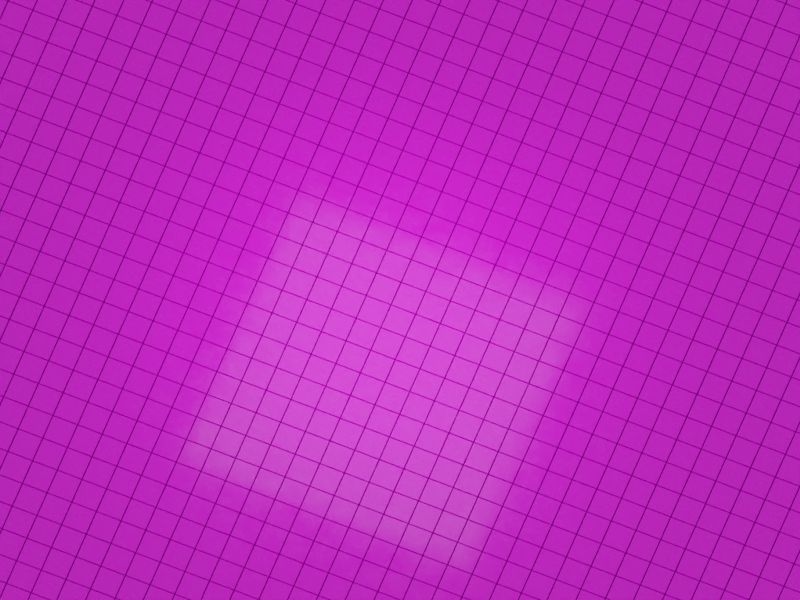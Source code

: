 # Source: r-place.blend  (saved by Blender 3.1.7; exported with 4.5.12 LTS)
import bpy
from mathutils import Matrix  # noqa: F401  (used for matrix-valued properties, if any)

bpy.ops.wm.read_factory_settings(use_empty=True)
scene = bpy.context.scene
scene.name = 'Scene'

# ---- collections
col_collection = bpy.data.collections.new('Collection'); scene.collection.children.link(col_collection)

# ---- images (referenced by path relative to the original .blend; pixels are not part of the script)
import os
ASSET_DIR = os.environ.get("B2B_ASSET_DIR", "")  # directory of the original .blend (textures are referenced by path, not embedded)
HERE = os.path.dirname(os.path.abspath(__file__))  # packed textures are extracted next to this script under _unpacked/

def load_image(name, relpath, width, height, colorspace="sRGB"):
    """Load a texture the original file referenced (path relative to the .blend, or extracted next to this script)."""
    p = next((c for c in (os.path.join(HERE, relpath), os.path.join(ASSET_DIR, relpath)) if relpath and os.path.exists(c)), "")
    if p:
        img = bpy.data.images.load(p, check_existing=True)
        img.name = name
    else:  # same state as the original file: an image datablock whose file is absent (Cycles renders it pink)
        img = bpy.data.images.new(name, width, height)
        img.source = "FILE"
        img.filepath = "//" + (relpath or name)
    img.colorspace_settings.name = colorspace
    return img
img_frame_0000_png_004 = load_image('frame-0000.png.004', 'data/frames_color/frame-0000.png', 1024, 1024, 'sRGB')
img_kloppenheim_05_2k_exr = load_image('kloppenheim_05_2k.exr', 'kloppenheim_05_2k.exr', 1024, 1024, 'Linear Rec.709')

# ---- materials (node trees are filled in below, after node groups)
mat_material = bpy.data.materials.new('Material')
mat_material.alpha_threshold = 0.0
mat_material.line_color = (0.0, 0.0, 0.0, 1.0)

# ---- node groups
ng_nodegroup = bpy.data.node_groups.new('NodeGroup', 'GeometryNodeTree')
_s = ng_nodegroup.interface.new_socket(name='Geometry', in_out='OUTPUT', socket_type='NodeSocketGeometry')
_s = ng_nodegroup.interface.new_socket(name='Geometry', in_out='INPUT', socket_type='NodeSocketGeometry')
_s = ng_nodegroup.interface.new_socket(name='X Min', in_out='INPUT', socket_type='NodeSocketInt')
_s.min_value = 0
_s.max_value = 2000
_s = ng_nodegroup.interface.new_socket(name='X Max', in_out='INPUT', socket_type='NodeSocketInt')
_s.min_value = 0
_s.max_value = 2000
_s = ng_nodegroup.interface.new_socket(name='Y Min', in_out='INPUT', socket_type='NodeSocketInt')
_s.min_value = 0
_s.max_value = 2000
_s = ng_nodegroup.interface.new_socket(name='Y Max', in_out='INPUT', socket_type='NodeSocketInt')
_s.min_value = 0
_s.max_value = 2000
ng_nodegroup.is_modifier = True
_N = ng_nodegroup.nodes; _L = ng_nodegroup.links
n0 = _N.new('FunctionNodeCompare'); n0.name = 'Compare'; n0.location = (-294, 246)
n0.operation = 'LESS_THAN'
n0.inputs[6].default_value = (0.0, 0.0, 0.0, 0.0)
n0.inputs[7].default_value = (0.0, 0.0, 0.0, 0.0)
n1 = _N.new('FunctionNodeCompare'); n1.name = 'Compare.002'; n1.location = (-293, 80)
n1.inputs[6].default_value = (0.0, 0.0, 0.0, 0.0)
n1.inputs[7].default_value = (0.0, 0.0, 0.0, 0.0)
n2 = _N.new('FunctionNodeCompare'); n2.name = 'Compare.001'; n2.location = (-298, -180)
n2.inputs[6].default_value = (0.0, 0.0, 0.0, 0.0)
n2.inputs[7].default_value = (0.0, 0.0, 0.0, 0.0)
n3 = _N.new('FunctionNodeCompare'); n3.name = 'Compare.003'; n3.location = (-305, -355)
n3.operation = 'LESS_THAN'
n3.inputs[6].default_value = (0.0, 0.0, 0.0, 0.0)
n3.inputs[7].default_value = (0.0, 0.0, 0.0, 0.0)
n4 = _N.new('NodeGroupOutput'); n4.name = 'Group Output'; n4.location = (744, 49)
n5 = _N.new('GeometryNodeDeleteGeometry'); n5.name = 'Delete Geometry'; n5.location = (471, 119)
n5.domain = 'FACE'
n6 = _N.new('NodeReroute'); n6.name = 'Reroute.001'; n6.location = (-769, 396)
n6.width = 16
n6.socket_idname = 'NodeSocketGeometry'
n7 = _N.new('NodeReroute'); n7.name = 'Reroute'; n7.location = (284, 400)
n7.width = 16
n7.socket_idname = 'NodeSocketGeometry'
n8 = _N.new('ShaderNodeMapRange'); n8.name = 'Map Range'; n8.location = (-727, 372)
n8.clamp = False
n8.inputs[2].default_value = 2000.0
n8.inputs[3].default_value = -0.5
n8.inputs[4].default_value = 0.5
n9 = _N.new('NodeGroupInput'); n9.name = 'Group Input'; n9.location = (-1346, 26)
n10 = _N.new('ShaderNodeMapRange'); n10.name = 'Map Range.001'; n10.location = (-727, 111)
n10.clamp = False
n10.inputs[2].default_value = 2000.0
n10.inputs[3].default_value = -0.5
n10.inputs[4].default_value = 0.5
n11 = _N.new('ShaderNodeMapRange'); n11.name = 'Map Range.002'; n11.location = (-732, -152)
n11.clamp = False
n11.inputs[2].default_value = 2000.0
n11.inputs[3].default_value = 0.5
n11.inputs[4].default_value = -0.5
n12 = _N.new('ShaderNodeSeparateXYZ'); n12.name = 'Separate XYZ'; n12.location = (-549, -60)
n13 = _N.new('GeometryNodeInputPosition'); n13.name = 'Position'; n13.location = (-546, -4)
n14 = _N.new('ShaderNodeMapRange'); n14.name = 'Map Range.003'; n14.location = (-728, -417)
n14.clamp = False
n14.inputs[2].default_value = 2000.0
n14.inputs[3].default_value = 0.5
n14.inputs[4].default_value = -0.5
n15 = _N.new('FunctionNodeBooleanMath'); n15.name = 'Boolean Math.002'; n15.location = (104, 6)
n15.operation = 'OR'
n16 = _N.new('FunctionNodeBooleanMath'); n16.name = 'Boolean Math'; n16.location = (-85, 199)
n16.operation = 'OR'
n17 = _N.new('FunctionNodeBooleanMath'); n17.name = 'Boolean Math.001'; n17.location = (-107, -225)
n17.operation = 'OR'
_L.new(n5.outputs[0], n4.inputs[0])
_L.new(n7.outputs[0], n5.inputs[0])
_L.new(n12.outputs[0], n0.inputs[0])
_L.new(n12.outputs[1], n2.inputs[0])
_L.new(n0.outputs[0], n16.inputs[0])
_L.new(n13.outputs[0], n12.inputs[0])
_L.new(n12.outputs[0], n1.inputs[0])
_L.new(n1.outputs[0], n16.inputs[1])
_L.new(n12.outputs[1], n3.inputs[0])
_L.new(n2.outputs[0], n17.inputs[0])
_L.new(n3.outputs[0], n17.inputs[1])
_L.new(n17.outputs[0], n15.inputs[1])
_L.new(n16.outputs[0], n15.inputs[0])
_L.new(n15.outputs[0], n5.inputs[1])
_L.new(n6.outputs[0], n7.inputs[0])
_L.new(n9.outputs[0], n6.inputs[0])
_L.new(n8.outputs[0], n0.inputs[1])
_L.new(n10.outputs[0], n1.inputs[1])
_L.new(n11.outputs[0], n2.inputs[1])
_L.new(n14.outputs[0], n3.inputs[1])
_L.new(n9.outputs[1], n8.inputs[0])
_L.new(n9.outputs[2], n10.inputs[0])
_L.new(n9.outputs[3], n11.inputs[0])
_L.new(n9.outputs[4], n14.inputs[0])
n4.is_active_output = True
ng_geometry_nodes = bpy.data.node_groups.new('Geometry Nodes', 'GeometryNodeTree')
_s = ng_geometry_nodes.interface.new_socket(name='Geometry', in_out='OUTPUT', socket_type='NodeSocketGeometry')
_s = ng_geometry_nodes.interface.new_socket(name='Pixel Height (Normalized)', in_out='OUTPUT', socket_type='NodeSocketFloat')
_s = ng_geometry_nodes.interface.new_socket(name='Geometry', in_out='INPUT', socket_type='NodeSocketGeometry')
_s = ng_geometry_nodes.interface.new_socket(name='X Min', in_out='INPUT', socket_type='NodeSocketInt')
_s.min_value = 0
_s.max_value = 2000
_s = ng_geometry_nodes.interface.new_socket(name='X Max', in_out='INPUT', socket_type='NodeSocketInt')
_s.min_value = 0
_s.max_value = 2000
_s = ng_geometry_nodes.interface.new_socket(name='Y Min', in_out='INPUT', socket_type='NodeSocketInt')
_s.min_value = 0
_s.max_value = 2000
_s = ng_geometry_nodes.interface.new_socket(name='Y Max', in_out='INPUT', socket_type='NodeSocketInt')
_s.min_value = 0
_s.max_value = 2000
_s = ng_geometry_nodes.interface.new_socket(name='Half Life (s)', in_out='INPUT', socket_type='NodeSocketFloat')
_s.default_value = 60.0
_s.min_value = 0.001
_s.max_value = 4e+05
_s.description = 'The half life of the pixel decay in seconds.'
_s = ng_geometry_nodes.interface.new_socket(name='Max Height', in_out='INPUT', socket_type='NodeSocketFloat')
_s.default_value = 0.001
_s.min_value = 0.0
_s.max_value = 1.0
_s = ng_geometry_nodes.interface.new_socket(name='Neighbor Influence', in_out='INPUT', socket_type='NodeSocketFloat')
_s.subtype = 'FACTOR'
_s.min_value = 0.0
_s.max_value = 1.0
_s = ng_geometry_nodes.interface.new_socket(name='Age Compression', in_out='INPUT', socket_type='NodeSocketFloat')
_s.default_value = 0.0001
_s.min_value = -1e+04
_s.max_value = 1e+04
_s.description = 'This should match the age compression used in the Python script'
ng_geometry_nodes.is_modifier = True
_N = ng_geometry_nodes.nodes; _L = ng_geometry_nodes.links
n0 = _N.new('GeometryNodeStoreNamedAttribute'); n0.name = 'Store Named Attribute'; n0.location = (-1804, -19)
n0.data_type = 'FLOAT_VECTOR'
n0.domain = 'CORNER'
n0.inputs[2].default_value = 'uv_map'
n1 = _N.new('NodeFrame'); n1.name = 'Frame.003'; n1.location = (36, -235)
n1.label = 'Initial Height (N_0)'
n1.width = 412
n2 = _N.new('NodeFrame'); n2.name = 'Frame.005'; n2.location = (-1501, 45)
n2.label = 'Translate the grid a tiny amount to avoid rounding errors'
n2.width = 200
n3 = _N.new('NodeFrame'); n3.name = 'Frame.001'; n3.location = (-1089, -768)
n3.label = 'Half Life (t_1/2)'
n3.width = 420
n4 = _N.new('NodeFrame'); n4.name = 'Frame'; n4.location = (-3809, -490)
n4.label = 'Pixel Age = (exp(input / scaling_const) - 1) / compression'
n4.width = 2510
n5 = _N.new('NodeFrame'); n5.name = 'Frame.004'; n5.location = (1441, -89)
n5.label = 'input * UINT_16_MAX / scaling_const'
n5.width = 413
n5.label_size = 14
n6 = _N.new('NodeFrame'); n6.name = 'Frame.002'; n6.location = (-619, -528)
n6.label = '(1/2)^(t/t_1/2)'
n6.width = 374
n7 = _N.new('GeometryNodeSetMaterial'); n7.name = 'Set Material'; n7.location = (1348, 51)
n7.inputs[2].default_value = mat_material
n8 = _N.new('GeometryNodeScaleElements'); n8.name = 'Scale Elements'; n8.location = (1078, 8)
n8.inputs[2].default_value = 0.95
n9 = _N.new('GeometryNodeGroup'); n9.name = 'Group'; n9.location = (-875, 35)
n9.node_tree = ng_nodegroup
n10 = _N.new('NodeGroupInput'); n10.name = 'Group Input'; n10.location = (-1184, -81)
n11 = _N.new('GeometryNodeExtrudeMesh'); n11.name = 'Extrude Mesh'; n11.location = (765, 17)
n12 = _N.new('NodeGroupInput'); n12.name = 'Group Input.002'; n12.location = (30, -30)
n13 = _N.new('ShaderNodeMath'); n13.name = 'Math.005'; n13.location = (242, -81)
n13.operation = 'MULTIPLY'
n14 = _N.new('GeometryNodeTransform'); n14.name = 'Transform'; n14.location = (30, -30)
n15 = _N.new('GeometryNodeMeshGrid'); n15.name = 'Grid'; n15.location = (-1829, -19)
n15.inputs[2].default_value = 2001
n15.inputs[3].default_value = 2001
n16 = _N.new('ShaderNodeMath'); n16.name = 'Math.006'; n16.location = (250, -33)
n16.operation = 'MULTIPLY'
n16.inputs[1].default_value = 1000.0
n17 = _N.new('GeometryNodeImageTexture'); n17.name = 'Image Texture.001'; n17.location = (543, -290)
n17.width = 307
n17.interpolation = 'Cubic'
n17.inputs[0].default_value = None
n18 = _N.new('GeometryNodeImageTexture'); n18.name = 'Image Texture'; n18.location = (552, -40)
n18.width = 293
n18.interpolation = 'Closest'
n18.inputs[0].default_value = None
n19 = _N.new('GeometryNodeInputSceneTime'); n19.name = 'Scene Time'; n19.location = (241, -279)
n20 = _N.new('NodeReroute'); n20.name = 'Reroute'; n20.location = (508, -286)
n20.width = 16
n20.socket_idname = 'NodeSocketVector'
n21 = _N.new('ShaderNodeVectorMath'); n21.name = 'Vector Math'; n21.location = (231, -30)
n21.operation = 'SUBTRACT'
n21.inputs[1].default_value = (0.5, 0.5, 0.0)
n22 = _N.new('GeometryNodeInputPosition'); n22.name = 'Position.001'; n22.location = (30, -62)
n23 = _N.new('NodeGroupInput'); n23.name = 'Group Input.003'; n23.location = (997, -41)
n24 = _N.new('ShaderNodeMix'); n24.name = 'Mix'; n24.location = (1240, -63)
n24.data_type = 'RGBA'
n25 = _N.new('ShaderNodeMath'); n25.name = 'Math.008'; n25.location = (243, -30)
n25.operation = 'MULTIPLY'
n26 = _N.new('ShaderNodeMath'); n26.name = 'Math.010'; n26.location = (30, -151)
n26.operation = 'DIVIDE'
n26.inputs[0].default_value = 6.554e+04
n26.inputs[1].default_value = 3357.0
n27 = _N.new('ShaderNodeMath'); n27.name = 'Math.001'; n27.location = (1905, -90)
n27.operation = 'EXPONENT'
n28 = _N.new('ShaderNodeMath'); n28.name = 'Math.003'; n28.location = (2096, -91)
n28.operation = 'SUBTRACT'
n28.inputs[1].default_value = 1.0
n29 = _N.new('NodeGroupInput'); n29.name = 'Group Input.005'; n29.location = (2084, -270)
n30 = _N.new('ShaderNodeMath'); n30.name = 'Math.009'; n30.location = (2330, -218)
n30.width = 150
n30.operation = 'DIVIDE'
n31 = _N.new('NodeGroupInput'); n31.name = 'Group Input.001'; n31.location = (30, -30)
n32 = _N.new('ShaderNodeMath'); n32.name = 'Math.004'; n32.location = (30, -49)
n32.operation = 'DIVIDE'
n33 = _N.new('ShaderNodeMath'); n33.name = 'Math'; n33.location = (204, -30)
n33.operation = 'POWER'
n34 = _N.new('NodeReroute'); n34.name = 'Reroute.001'; n34.location = (1461, -585)
n34.width = 16
n34.socket_idname = 'NodeSocketFloat'
n35 = _N.new('NodeGroupOutput'); n35.name = 'Group Output'; n35.location = (1568, 4)
n36 = _N.new('ShaderNodeValToRGB'); n36.name = 'ColorRamp'; n36.location = (-167, -630)
n36.mute = True
n36.color_ramp.interpolation = 'EASE'
while len(n36.color_ramp.elements) > 1: n36.color_ramp.elements.remove(n36.color_ramp.elements[-1])
n36.color_ramp.elements[0].position = 0.0; n36.color_ramp.elements[0].color = (0.0, 0.0, 0.0, 1.0)
_e = n36.color_ramp.elements.new(0.85); _e.color = (1.0, 1.0, 1.0, 1.0)
_e = n36.color_ramp.elements.new(1.0); _e.color = (0.0, 0.0, 0.0, 1.0)
n5.parent = n4
n12.parent = n1
n13.parent = n1
n14.parent = n2
n16.parent = n3
n17.parent = n4
n18.parent = n4
n19.parent = n4
n20.parent = n4
n21.parent = n4
n22.parent = n4
n23.parent = n4
n24.parent = n4
n25.parent = n5
n26.parent = n5
n27.parent = n4
n28.parent = n4
n29.parent = n4
n30.parent = n4
n31.parent = n3
n32.parent = n6
n33.parent = n6
_L.new(n7.outputs[0], n35.inputs[0])
_L.new(n9.outputs[0], n11.inputs[0])
_L.new(n14.outputs[0], n9.inputs[0])
_L.new(n8.outputs[0], n7.inputs[0])
_L.new(n20.outputs[0], n18.inputs[1])
_L.new(n22.outputs[0], n21.inputs[0])
_L.new(n11.outputs[0], n8.inputs[0])
_L.new(n11.outputs[1], n8.inputs[1])
_L.new(n19.outputs[1], n18.inputs[2])
_L.new(n10.outputs[1], n9.inputs[1])
_L.new(n10.outputs[2], n9.inputs[2])
_L.new(n10.outputs[3], n9.inputs[3])
_L.new(n10.outputs[4], n9.inputs[4])
_L.new(n19.outputs[1], n17.inputs[2])
_L.new(n20.outputs[0], n17.inputs[1])
_L.new(n18.outputs[0], n24.inputs[6])
_L.new(n17.outputs[0], n24.inputs[7])
_L.new(n0.outputs[0], n14.inputs[0])
_L.new(n32.outputs[0], n33.inputs[1])
_L.new(n16.outputs[0], n32.inputs[1])
_L.new(n31.outputs[5], n16.inputs[0])
_L.new(n36.outputs[0], n13.inputs[1])
_L.new(n13.outputs[0], n11.inputs[3])
_L.new(n12.outputs[6], n13.inputs[0])
_L.new(n25.outputs[0], n27.inputs[0])
_L.new(n27.outputs[0], n28.inputs[0])
_L.new(n30.outputs[0], n32.inputs[0])
_L.new(n26.outputs[0], n25.inputs[1])
_L.new(n21.outputs[0], n20.inputs[0])
_L.new(n24.outputs[2], n25.inputs[0])
_L.new(n23.outputs[7], n24.inputs[0])
_L.new(n28.outputs[0], n30.inputs[0])
_L.new(n29.outputs[8], n30.inputs[1])
_L.new(n33.outputs[0], n36.inputs[0])
_L.new(n34.outputs[0], n35.inputs[1])
_L.new(n33.outputs[0], n34.inputs[0])
_L.new(n15.outputs[0], n0.inputs[0])
_L.new(n15.outputs[1], n0.inputs[3])
n35.is_active_output = True

# ---- material node trees
mat_material.use_nodes = True; mat_material.node_tree.nodes.clear()
_N = mat_material.node_tree.nodes; _L = mat_material.node_tree.links
n0 = _N.new('NodeFrame'); n0.name = 'Frame.001'; n0.location = (-1019, -232)
n0.label = 'Roughness Noise (for close-ups)'
n0.width = 991
n1 = _N.new('NodeFrame'); n1.name = 'Frame'; n1.location = (-871, -730)
n1.label = 'Tall Pixel Effect'
n1.width = 681
n2 = _N.new('NodeFrame'); n2.name = 'Frame.002'; n2.location = (-971, 295)
n2.label = 'Color Map'
n2.width = 800
n3 = _N.new('ShaderNodeOutputMaterial'); n3.name = 'Material Output'; n3.location = (502, 324)
n4 = _N.new('ShaderNodeBsdfPrincipled'); n4.name = 'Principled BSDF'; n4.location = (160, 274)
n4.distribution = 'GGX'
n4.subsurface_method = 'RANDOM_WALK_SKIN'
n4.inputs[3].default_value = 1.45
n5 = _N.new('ShaderNodeTexNoise'); n5.name = 'Noise Texture'; n5.location = (530, -82)
n5.inputs[2].default_value = 3.0
n5.inputs[4].default_value = 0.65
n6 = _N.new('ShaderNodeTexCoord'); n6.name = 'Texture Coordinate.001'; n6.location = (30, -65)
n7 = _N.new('ShaderNodeMapping'); n7.name = 'Mapping.001'; n7.location = (240, -48)
n7.width = 240
n7.inputs[3].default_value = (1000.0, 1000.0, 1000.0)
n8 = _N.new('ShaderNodeFloatCurve'); n8.name = 'Float Curve'; n8.location = (721, -30)
_c = n8.mapping.curves[0]
while len(_c.points) > 2: _c.points.remove(_c.points[-1])
_c.points[0].location = (0.0, 0.08125); _c.points[0].handle_type = 'AUTO'
_c.points[1].location = (0.35909, 0.14375); _c.points[1].handle_type = 'AUTO'
_p = _c.points.new(0.71818, 0.34375); _p.handle_type = 'AUTO'
_p = _c.points.new(1.0, 0.4125); _p.handle_type = 'AUTO'
n8.mapping.update()
n9 = _N.new('ShaderNodeMath'); n9.name = 'Math'; n9.location = (511, -48)
n9.operation = 'MULTIPLY'
n9.inputs[1].default_value = 5.0
n10 = _N.new('ShaderNodeValToRGB'); n10.name = 'ColorRamp'; n10.location = (207, -35)
while len(n10.color_ramp.elements) > 1: n10.color_ramp.elements.remove(n10.color_ramp.elements[-1])
n10.color_ramp.elements[0].position = 0.9227; n10.color_ramp.elements[0].color = (0.0, 0.0, 0.0, 1.0)
_e = n10.color_ramp.elements.new(1.0); _e.color = (1.0, 1.0, 1.0, 1.0)
n11 = _N.new('ShaderNodeAttribute'); n11.name = 'Attribute'; n11.location = (30, -30)
n11.attribute_name = 'px_height'
n12 = _N.new('ShaderNodeTexCoord'); n12.name = 'Texture Coordinate'; n12.location = (30, -47)
n13 = _N.new('ShaderNodeMapping'); n13.name = 'Mapping'; n13.location = (240, -30)
n13.width = 240
n13.inputs[1].default_value = (-0.5, -0.5, 0.0)
n14 = _N.new('ShaderNodeTexImage'); n14.name = 'Image Texture'; n14.location = (530, -45)
n14.image = img_frame_0000_png_004
n14.interpolation = 'Closest'
n5.parent = n0
n6.parent = n0
n7.parent = n0
n8.parent = n0
n9.parent = n1
n10.parent = n1
n11.parent = n1
n12.parent = n2
n13.parent = n2
n14.parent = n2
_L.new(n13.outputs[0], n14.inputs[0])
_L.new(n12.outputs[3], n13.inputs[0])
_L.new(n14.outputs[0], n4.inputs[0])
_L.new(n14.outputs[0], n4.inputs[27])
_L.new(n11.outputs[2], n10.inputs[0])
_L.new(n10.outputs[0], n9.inputs[0])
_L.new(n7.outputs[0], n5.inputs[0])
_L.new(n6.outputs[3], n7.inputs[0])
_L.new(n5.outputs[0], n8.inputs[1])
_L.new(n8.outputs[0], n4.inputs[2])
_L.new(n4.outputs[0], n3.inputs[0])
n3.is_active_output = True

# ---- world
world_world = bpy.data.worlds.new('World'); scene.world = world_world
world_world.use_nodes = True; world_world.node_tree.nodes.clear()
_N = world_world.node_tree.nodes; _L = world_world.node_tree.links
n0 = _N.new('ShaderNodeOutputWorld'); n0.name = 'World Output'; n0.location = (300, 300)
n1 = _N.new('ShaderNodeBackground'); n1.name = 'Background'; n1.location = (10, 300)
n1.inputs[1].default_value = 0.65
n2 = _N.new('ShaderNodeTexEnvironment'); n2.name = 'Environment Texture'; n2.location = (-348, 316)
n2.mute = True
n2.image = img_kloppenheim_05_2k_exr
_L.new(n1.outputs[0], n0.inputs[0])
_L.new(n2.outputs[0], n1.inputs[0])
n0.is_active_output = True
world_world.color = (0.05088, 0.05088, 0.05088)
world_world.use_sun_shadow = False
world_world.sun_shadow_jitter_overblur = 0.0

# ---- cameras
cam_camera_003 = bpy.data.cameras.new('Camera.003')
cam_camera_003.type = 'ORTHO'
cam_camera_003.clip_start = 0.001
cam_camera_003.lens = 75.0
cam_camera_003.ortho_scale = 0.015
cam_camera_003.dof.focus_distance = 0.355
cam_camera_003.dof.aperture_fstop = 10.0
cam_camera = bpy.data.cameras.new('Camera')
cam_camera.type = 'ORTHO'
cam_camera.clip_end = 5.0
cam_camera.lens = 30.0
cam_camera.ortho_scale = 0.006
cam_camera.show_limits = True
cam_camera.dof.focus_distance = 0.356
cam_camera.dof.aperture_fstop = 15.0
cam_camera_001 = bpy.data.cameras.new('Camera.001')
cam_camera_001.clip_start = 0.001
cam_camera_001.clip_end = 2.0
cam_camera_001.lens = 180.0
cam_camera_001.dof.use_dof = True
cam_camera_001.dof.focus_distance = 0.192
cam_camera_001.dof.aperture_fstop = 150.0
cam_camera_002 = bpy.data.cameras.new('Camera.002')
cam_camera_002.type = 'ORTHO'
cam_camera_002.passepartout_alpha = 1.0
cam_camera_002.clip_end = 5.0
cam_camera_002.lens = 30.0
cam_camera_002.ortho_scale = 0.075
cam_camera_002.dof.focus_distance = 0.356
cam_camera_002.dof.aperture_fstop = 15.0

# ---- lights
light_point = bpy.data.lights.new('Point', 'AREA')
light_point.transmission_factor = 0.0
light_point.energy = 0.0001414
light_point.shadow_soft_size = 0.005
light_point.shadow_maximum_resolution = 0.002
light_point.use_absolute_resolution = True
light_point.size = 0.005
light_area = bpy.data.lights.new('Area', 'SPOT')
light_area.transmission_factor = 0.0
light_area.energy = 2.0
light_area.shadow_buffer_clip_start = 0.0005
light_area.shadow_soft_size = 0.02
light_area.shadow_maximum_resolution = 0.002
light_area.use_absolute_resolution = True
light_area.spot_blend = 0.2861
light_area.spot_size = 1.155
light_area_001 = bpy.data.lights.new('Area.001', 'AREA')
light_area_001.transmission_factor = 0.0
light_area_001.energy = 0.1021
light_area_001.shadow_soft_size = 1.0
light_area_001.shadow_maximum_resolution = 0.002
light_area_001.use_absolute_resolution = True
light_area_001.size = 1.0
light_area_001.size_y = 1.0

# ---- meshes
me_cube = bpy.data.meshes.new('Cube')
me_cube.from_pydata([(1.0, 1.0, 1.0), (1.0, 1.0, -1.0), (1.0, -1.0, 1.0), (1.0, -1.0, -1.0), (-1.0, 1.0, 1.0), (-1.0, 1.0, -1.0), (-1.0, -1.0, 1.0), (-1.0, -1.0, -1.0)], [], [(0, 4, 6, 2), (3, 2, 6, 7), (7, 6, 4, 5), (5, 1, 3, 7), (1, 0, 2, 3), (5, 4, 0, 1)])
_uv = me_cube.uv_layers.new(name='UVMap')
_uv.uv.foreach_set('vector', [0.625, 0.5, 0.875, 0.5, 0.875, 0.75, 0.625, 0.75, 0.375, 0.75, 0.625, 0.75, 0.625, 1.0, 0.375, 1.0, 0.375, 0.0, 0.625, 0.0, 0.625, 0.25, 0.375, 0.25, 0.125, 0.5, 0.375, 0.5, 0.375, 0.75, 0.125, 0.75, 0.375, 0.5, 0.625, 0.5, 0.625, 0.75, 0.375, 0.75, 0.375, 0.25, 0.625, 0.25, 0.625, 0.5, 0.375, 0.5])
me_cube.materials.append(mat_material)
me_cube.use_remesh_preserve_volume = False
me_cube.use_remesh_preserve_attributes = False
me_cube.use_mirror_vertex_groups = False
me_cube.update()
me_plane = bpy.data.meshes.new('Plane')
me_plane.from_pydata([(-1.0, -1.0, 0.0), (1.0, -1.0, 0.0), (-1.0, 1.0, 0.0), (1.0, 1.0, 0.0)], [], [(0, 1, 3, 2)])
_uv = me_plane.uv_layers.new(name='UVMap')
_uv.uv.foreach_set('vector', [0.0, 0.0, 1.0, 0.0, 1.0, 1.0, 0.0, 1.0])
me_plane.use_remesh_fix_poles = True
me_plane.use_remesh_preserve_attributes = False
me_plane.update()

# ---- objects
ob_camera = bpy.data.objects.new('Camera', cam_camera_003)
ob_point = bpy.data.objects.new('Point', light_point)
ob_placegrid = bpy.data.objects.new('PlaceGrid', me_cube)
ob_camera_ortho_45 = bpy.data.objects.new('Camera.Ortho.45', cam_camera)
ob_light_key = bpy.data.objects.new('Light.Key', light_area)
ob_plane = bpy.data.objects.new('Plane', me_plane)
ob_area = bpy.data.objects.new('Area', light_area_001)
ob_camera_sweeping = bpy.data.objects.new('Camera.Sweeping', cam_camera_001)
ob_camera_ortho_down = bpy.data.objects.new('Camera.Ortho.Down', cam_camera_002)
ob_empty_cameratarget = bpy.data.objects.new('Empty.CameraTarget', None)

# ---- transforms, parenting, visibility, modifiers, constraints
ob_camera.location = (-0.4324, 0.4375, 0.02487)
ob_camera.rotation_euler = (0.4049, 6.497e-08, 0.391)
ob_camera.cycles.use_motion_blur = False
ob_point.location = (-0.4365, 0.4466, 0.003362)
ob_point.scale = (1.156, 1.156, 1.156)
ob_placegrid.location = (0.0, 0.0, 0.0)
ob_placegrid.lock_rotations_4d = False
ob_placegrid.empty_display_type = 'ARROWS'
ob_placegrid.lineart.crease_threshold = 0.0
_m = ob_placegrid.modifiers.new('GeometryNodes', 'NODES')
_m.node_group = ng_geometry_nodes
_gi = [s.identifier for s in ng_geometry_nodes.interface.items_tree if s.item_type == 'SOCKET' and s.in_out == 'INPUT']
_m[_gi[2]] = 300  # X Max
_m[_gi[4]] = 300  # Y Max
_m[_gi[5]] = 1e+04  # Half Life (s)
_m[_gi[6]] = 0.0005  # Max Height
_m[_gi[8]] = 0.001  # Age Compression
ob_camera_ortho_45.location = (-0.3867, 0.3728, 0.5757)
ob_camera_ortho_45.lock_location = (False, False, True)
ob_camera_ortho_45.lock_rotations_4d = False
ob_camera_ortho_45.empty_display_type = 'ARROWS'
ob_camera_ortho_45.color = (0.0, 0.0, 0.0, 0.0)
ob_camera_ortho_45.display_type = 'WIRE'
ob_camera_ortho_45.lineart.crease_threshold = 0.0
ob_light_key.location = (-0.2473, 0.2147, 0.1969)
ob_light_key.rotation_euler = (0.3148, 0.7731, -0.8657)
ob_light_key.scale = (0.1981, 0.1281, 0.1981)
ob_light_key.hide_render = True
ob_plane.location = (-0.2152, 0.2099, -0.0001)
ob_area.location = (-0.3757, 0.3947, 0.02317)
ob_area.scale = (0.3887, 0.02948, 0.09592)
ob_area.hide_render = True
ob_camera_sweeping.location = (-0.3026, 0.3071, 0.06516)
ob_camera_sweeping.rotation_euler = (1.391, -0.0, 1.619)
ob_camera_sweeping.scale = (1.0, 1.0, 1.0)
_c = ob_camera_sweeping.constraints.new('TRACK_TO'); _c.name = 'Track To'
_c.target = ob_empty_cameratarget
ob_camera_ortho_down.location = (-0.4025, 0.3937, 0.5757)
ob_camera_ortho_down.lock_location = (False, False, True)
ob_camera_ortho_down.lock_rotations_4d = False
ob_camera_ortho_down.empty_display_type = 'ARROWS'
ob_camera_ortho_down.color = (0.0, 0.0, 0.0, 0.0)
ob_camera_ortho_down.display_type = 'WIRE'
ob_camera_ortho_down.lineart.crease_threshold = 0.0
ob_empty_cameratarget.location = (-0.4075, 0.3934, 0.008605)
ob_empty_cameratarget.scale = (0.004436, 0.004436, 0.004436)
ob_empty_cameratarget.empty_display_type = 'SPHERE'
cam_camera_001.dof.focus_object = ob_empty_cameratarget

# ---- collection membership
scene.collection.objects.link(ob_camera)
scene.collection.objects.link(ob_point)
col_collection.objects.link(ob_placegrid)
col_collection.objects.link(ob_camera_ortho_45)
col_collection.objects.link(ob_light_key)
col_collection.objects.link(ob_plane)
col_collection.objects.link(ob_area)
col_collection.objects.link(ob_camera_sweeping)
col_collection.objects.link(ob_camera_ortho_down)
col_collection.objects.link(ob_empty_cameratarget)

# ---- scene / render settings (as saved in the file)
scene.camera = ob_camera
scene.frame_start = 0; scene.frame_end = 1000; scene.frame_set(0)
scene.render.engine = 'CYCLES'
scene.render.image_settings.color_mode = 'RGB'
scene.render.resolution_x = 800
scene.render.resolution_y = 600
scene.render.fps = 60
scene.render.use_motion_blur = True
scene.render.use_overwrite = False
scene.cycles.sampling_pattern = 'TABULATED_SOBOL'
scene.cycles.use_light_tree = False
scene.cycles.max_bounces = 4
scene.eevee.use_gtao = True
scene.eevee.gtao_distance = 0.003
scene.eevee.use_raytracing = True
scene.view_settings.look = 'Medium High Contrast'
scene.view_settings.view_transform = 'Filmic'
bpy.context.view_layer.update()
